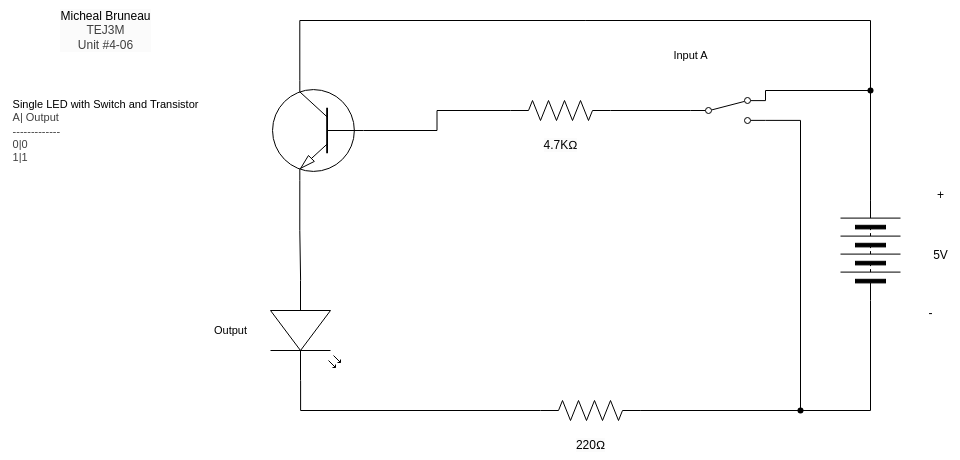

The diagram above was exported from draw.io. Its source (the exported page's mxGraphModel, read from the mxfile embedded in the PNG):
<mxGraphModel dx="1477" dy="316" grid="1" gridSize="10" guides="1" tooltips="1" connect="1" arrows="1" fold="1" page="1" pageScale="1" pageWidth="850" pageHeight="1100" math="0" shadow="0">
  <root>
    <mxCell id="0" />
    <mxCell id="1" parent="0" />
    <mxCell id="2" value="&lt;span style=&quot;scrollbar-color: rgb(226, 226, 226) rgb(251, 251, 251); background-color: rgb(251, 251, 251); color: rgb(0, 0, 0);&quot;&gt;Micheal Bruneau&lt;/span&gt;&lt;div style=&quot;scrollbar-color: rgb(226, 226, 226) rgb(251, 251, 251); background-color: rgb(251, 251, 251); color: rgb(63, 63, 63);&quot;&gt;TEJ3M&lt;/div&gt;&lt;div style=&quot;scrollbar-color: rgb(226, 226, 226) rgb(251, 251, 251); background-color: rgb(251, 251, 251); color: rgb(63, 63, 63);&quot;&gt;Unit #4-06&lt;/div&gt;" style="text;html=1;align=center;verticalAlign=middle;resizable=0;points=[];autosize=1;strokeColor=none;fillColor=none;" parent="1" vertex="1">
      <mxGeometry x="-200" y="340" width="110" height="60" as="geometry" />
    </mxCell>
    <mxCell id="3" value="&lt;span style=&quot;color: rgb(0, 0, 0); font-size: 11px; text-align: left; background-color: rgb(255, 255, 255);&quot;&gt;Single LED with Switch and Transistor&lt;/span&gt;&lt;div style=&quot;color: rgb(63, 63, 63); scrollbar-color: rgb(226, 226, 226) rgb(251, 251, 251); font-size: 11px; text-align: left;&quot;&gt;A| Output&lt;/div&gt;&lt;div style=&quot;color: rgb(63, 63, 63); scrollbar-color: rgb(226, 226, 226) rgb(251, 251, 251); font-size: 11px; text-align: left;&quot;&gt;-------------&lt;/div&gt;&lt;div style=&quot;color: rgb(63, 63, 63); scrollbar-color: rgb(226, 226, 226) rgb(251, 251, 251); font-size: 11px; text-align: left;&quot;&gt;0|0&lt;/div&gt;&lt;div style=&quot;color: rgb(63, 63, 63); scrollbar-color: rgb(226, 226, 226) rgb(251, 251, 251); font-size: 11px; text-align: left;&quot;&gt;1|1&lt;/div&gt;" style="text;html=1;align=center;verticalAlign=middle;resizable=0;points=[];autosize=1;strokeColor=none;fillColor=none;" parent="1" vertex="1">
      <mxGeometry x="-250" y="430" width="210" height="80" as="geometry" />
    </mxCell>
    <mxCell id="4" value="" style="pointerEvents=1;verticalLabelPosition=bottom;shadow=0;dashed=0;align=center;html=1;verticalAlign=top;shape=mxgraph.electrical.miscellaneous.batteryStack;rotation=-90;" parent="1" vertex="1">
      <mxGeometry x="570" y="560" width="100" height="60" as="geometry" />
    </mxCell>
    <mxCell id="5" value="+" style="text;html=1;align=center;verticalAlign=middle;resizable=0;points=[];autosize=1;strokeColor=none;fillColor=none;" parent="1" vertex="1">
      <mxGeometry x="675" y="520" width="30" height="30" as="geometry" />
    </mxCell>
    <mxCell id="6" value="-" style="text;html=1;align=center;verticalAlign=middle;resizable=0;points=[];autosize=1;strokeColor=none;fillColor=none;" parent="1" vertex="1">
      <mxGeometry x="665" y="638" width="30" height="30" as="geometry" />
    </mxCell>
    <mxCell id="7" value="5V" style="text;html=1;align=center;verticalAlign=middle;resizable=0;points=[];autosize=1;strokeColor=none;fillColor=none;" parent="1" vertex="1">
      <mxGeometry x="670" y="580" width="40" height="30" as="geometry" />
    </mxCell>
    <mxCell id="8" value="" style="verticalLabelPosition=bottom;shadow=0;dashed=0;align=center;html=1;verticalAlign=top;shape=mxgraph.electrical.transistors.npn_transistor_1;rotation=-180;flipV=1;" parent="1" vertex="1">
      <mxGeometry x="20" y="420" width="95" height="100" as="geometry" />
    </mxCell>
    <mxCell id="10" style="edgeStyle=orthogonalEdgeStyle;shape=connector;curved=0;rounded=0;html=1;exitX=1;exitY=0.5;exitDx=0;exitDy=0;entryX=0.7;entryY=0;entryDx=0;entryDy=0;entryPerimeter=0;strokeColor=default;align=center;verticalAlign=middle;fontFamily=Helvetica;fontSize=11;fontColor=default;labelBackgroundColor=default;endArrow=none;endFill=0;" parent="1" source="4" target="8" edge="1">
      <mxGeometry relative="1" as="geometry">
        <Array as="points">
          <mxPoint x="620" y="360" />
          <mxPoint x="49" y="360" />
        </Array>
      </mxGeometry>
    </mxCell>
    <mxCell id="11" value="" style="pointerEvents=1;verticalLabelPosition=bottom;shadow=0;dashed=0;align=center;html=1;verticalAlign=top;shape=mxgraph.electrical.resistors.resistor_2;fontFamily=Helvetica;fontSize=11;fontColor=default;labelBackgroundColor=default;" parent="1" vertex="1">
      <mxGeometry x="260" y="440" width="100" height="20" as="geometry" />
    </mxCell>
    <mxCell id="20" style="edgeStyle=orthogonalEdgeStyle;shape=connector;curved=0;rounded=0;html=1;exitDx=0;exitDy=0;exitPerimeter=0;entryX=0;entryY=0.5;entryDx=0;entryDy=0;strokeColor=default;align=center;verticalAlign=middle;fontFamily=Helvetica;fontSize=11;fontColor=default;labelBackgroundColor=default;endArrow=none;endFill=0;" parent="1" source="22" target="4" edge="1">
      <mxGeometry relative="1" as="geometry" />
    </mxCell>
    <mxCell id="23" style="edgeStyle=orthogonalEdgeStyle;shape=connector;curved=0;rounded=0;html=1;exitX=1;exitY=0.5;exitDx=0;exitDy=0;exitPerimeter=0;strokeColor=default;align=center;verticalAlign=middle;fontFamily=Helvetica;fontSize=11;fontColor=default;labelBackgroundColor=default;endArrow=none;endFill=0;entryX=1;entryY=0.88;entryDx=0;entryDy=0;" parent="1" source="12" target="32" edge="1">
      <mxGeometry relative="1" as="geometry">
        <mxPoint x="530" y="470" as="targetPoint" />
        <Array as="points">
          <mxPoint x="550" y="750" />
          <mxPoint x="550" y="460" />
        </Array>
      </mxGeometry>
    </mxCell>
    <mxCell id="12" value="" style="pointerEvents=1;verticalLabelPosition=bottom;shadow=0;dashed=0;align=center;html=1;verticalAlign=top;shape=mxgraph.electrical.resistors.resistor_2;fontFamily=Helvetica;fontSize=11;fontColor=default;labelBackgroundColor=default;" parent="1" vertex="1">
      <mxGeometry x="290" y="740" width="100" height="20" as="geometry" />
    </mxCell>
    <mxCell id="13" value="" style="shape=waypoint;sketch=0;fillStyle=solid;size=6;pointerEvents=1;points=[];fillColor=none;resizable=0;rotatable=0;perimeter=centerPerimeter;snapToPoint=1;fontFamily=Helvetica;fontSize=11;fontColor=default;labelBackgroundColor=default;" parent="1" vertex="1">
      <mxGeometry x="610" y="420" width="20" height="20" as="geometry" />
    </mxCell>
    <mxCell id="15" style="edgeStyle=orthogonalEdgeStyle;shape=connector;curved=0;rounded=0;html=1;exitX=1;exitY=0.5;exitDx=0;exitDy=0;entryX=1;entryY=0.12;entryDx=0;entryDy=0;strokeColor=default;align=center;verticalAlign=middle;fontFamily=Helvetica;fontSize=11;fontColor=default;labelBackgroundColor=default;endArrow=none;endFill=0;" parent="1" source="4" target="32" edge="1">
      <mxGeometry relative="1" as="geometry">
        <Array as="points">
          <mxPoint x="620" y="430" />
          <mxPoint x="515" y="430" />
        </Array>
        <mxPoint x="530" y="430" as="targetPoint" />
      </mxGeometry>
    </mxCell>
    <mxCell id="16" style="edgeStyle=orthogonalEdgeStyle;shape=connector;curved=0;rounded=0;html=1;exitX=0;exitY=0.5;exitDx=0;exitDy=0;exitPerimeter=0;entryX=0;entryY=0.5;entryDx=0;entryDy=0;entryPerimeter=0;strokeColor=default;align=center;verticalAlign=middle;fontFamily=Helvetica;fontSize=11;fontColor=default;labelBackgroundColor=default;endArrow=none;endFill=0;" parent="1" source="8" target="11" edge="1">
      <mxGeometry relative="1" as="geometry" />
    </mxCell>
    <mxCell id="17" value="" style="verticalLabelPosition=bottom;shadow=0;dashed=0;align=center;html=1;verticalAlign=top;shape=mxgraph.electrical.opto_electronics.led_2;pointerEvents=1;fontFamily=Helvetica;fontSize=11;fontColor=default;labelBackgroundColor=default;direction=south;" parent="1" vertex="1">
      <mxGeometry x="20" y="620" width="70" height="100" as="geometry" />
    </mxCell>
    <mxCell id="18" style="edgeStyle=orthogonalEdgeStyle;shape=connector;curved=0;rounded=0;html=1;exitX=0.7;exitY=1;exitDx=0;exitDy=0;exitPerimeter=0;entryX=0;entryY=0.57;entryDx=0;entryDy=0;entryPerimeter=0;strokeColor=default;align=center;verticalAlign=middle;fontFamily=Helvetica;fontSize=11;fontColor=default;labelBackgroundColor=default;endArrow=none;endFill=0;" parent="1" source="8" target="17" edge="1">
      <mxGeometry relative="1" as="geometry" />
    </mxCell>
    <mxCell id="19" style="edgeStyle=orthogonalEdgeStyle;shape=connector;curved=0;rounded=0;html=1;exitX=1;exitY=0.57;exitDx=0;exitDy=0;exitPerimeter=0;entryX=0;entryY=0.5;entryDx=0;entryDy=0;entryPerimeter=0;strokeColor=default;align=center;verticalAlign=middle;fontFamily=Helvetica;fontSize=11;fontColor=default;labelBackgroundColor=default;endArrow=none;endFill=0;" parent="1" source="17" target="12" edge="1">
      <mxGeometry relative="1" as="geometry" />
    </mxCell>
    <mxCell id="21" value="" style="edgeStyle=orthogonalEdgeStyle;shape=connector;curved=0;rounded=0;html=1;exitX=1;exitY=0.5;exitDx=0;exitDy=0;exitPerimeter=0;entryDx=0;entryDy=0;strokeColor=default;align=center;verticalAlign=middle;fontFamily=Helvetica;fontSize=11;fontColor=default;labelBackgroundColor=default;endArrow=none;endFill=0;" parent="1" source="12" target="22" edge="1">
      <mxGeometry relative="1" as="geometry">
        <mxPoint x="390" y="750" as="sourcePoint" />
        <mxPoint x="620" y="640" as="targetPoint" />
      </mxGeometry>
    </mxCell>
    <mxCell id="22" value="" style="shape=waypoint;sketch=0;fillStyle=solid;size=6;pointerEvents=1;points=[];fillColor=none;resizable=0;rotatable=0;perimeter=centerPerimeter;snapToPoint=1;fontFamily=Helvetica;fontSize=11;fontColor=default;labelBackgroundColor=default;" parent="1" vertex="1">
      <mxGeometry x="540" y="740" width="20" height="20" as="geometry" />
    </mxCell>
    <mxCell id="26" value="Input A" style="text;html=1;align=center;verticalAlign=middle;resizable=0;points=[];autosize=1;strokeColor=none;fillColor=none;fontFamily=Helvetica;fontSize=11;fontColor=default;labelBackgroundColor=default;" parent="1" vertex="1">
      <mxGeometry x="410" y="380" width="60" height="30" as="geometry" />
    </mxCell>
    <mxCell id="27" value="&lt;span style=&quot;color: rgb(0, 0, 0); font-size: 12px; background-color: rgb(251, 251, 251);&quot;&gt;220Ω&lt;/span&gt;" style="text;html=1;align=center;verticalAlign=middle;resizable=0;points=[];autosize=1;strokeColor=none;fillColor=none;fontFamily=Helvetica;fontSize=11;fontColor=default;labelBackgroundColor=default;" parent="1" vertex="1">
      <mxGeometry x="315" y="770" width="50" height="30" as="geometry" />
    </mxCell>
    <mxCell id="28" value="&lt;span style=&quot;font-size: 12px; background-color: rgb(251, 251, 251);&quot;&gt;4.7KΩ&lt;/span&gt;" style="text;html=1;align=center;verticalAlign=middle;resizable=0;points=[];autosize=1;strokeColor=none;fillColor=none;fontFamily=Helvetica;fontSize=11;fontColor=default;labelBackgroundColor=default;" parent="1" vertex="1">
      <mxGeometry x="280" y="470" width="60" height="30" as="geometry" />
    </mxCell>
    <mxCell id="29" value="Output" style="text;html=1;align=center;verticalAlign=middle;resizable=0;points=[];autosize=1;strokeColor=none;fillColor=none;fontFamily=Helvetica;fontSize=11;fontColor=default;labelBackgroundColor=default;" parent="1" vertex="1">
      <mxGeometry x="-50" y="655" width="60" height="30" as="geometry" />
    </mxCell>
    <mxCell id="30" value="" style="shape=connector;rounded=0;html=1;exitX=1;exitY=0.5;exitDx=0;exitDy=0;exitPerimeter=0;entryDx=0;entryDy=0;entryPerimeter=0;strokeColor=default;align=center;verticalAlign=middle;fontFamily=Helvetica;fontSize=11;fontColor=default;labelBackgroundColor=default;endArrow=none;endFill=0;" parent="1" source="11" edge="1">
      <mxGeometry relative="1" as="geometry">
        <mxPoint x="360" y="450" as="sourcePoint" />
        <mxPoint x="440" y="450" as="targetPoint" />
      </mxGeometry>
    </mxCell>
    <mxCell id="32" value="" style="html=1;shape=mxgraph.electrical.electro-mechanical.twoWaySwitch;aspect=fixed;elSwitchState=2;" vertex="1" parent="1">
      <mxGeometry x="440" y="437" width="75" height="26" as="geometry" />
    </mxCell>
  </root>
</mxGraphModel>